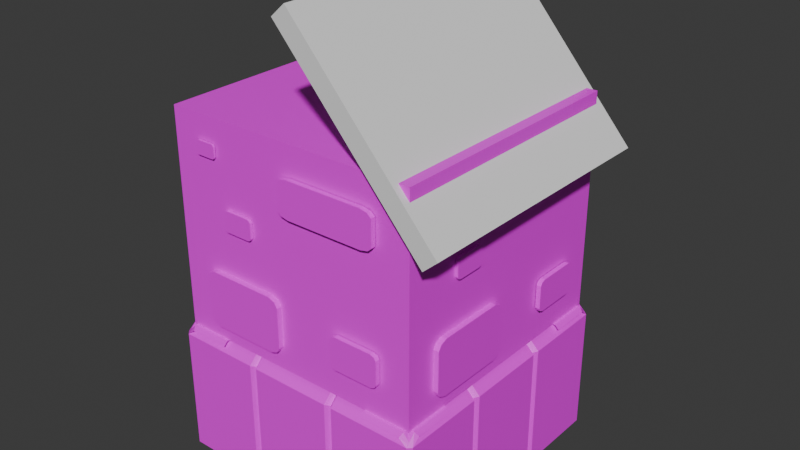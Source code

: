 # Source: WallfIXED.blend  (saved by Blender 4.3.34; exported with 4.5.12 LTS)
import bpy
from mathutils import Matrix  # noqa: F401  (used for matrix-valued properties, if any)

bpy.ops.wm.read_factory_settings(use_empty=True)
scene = bpy.context.scene
scene.name = 'Scene'

# ---- collections
col_collection_4 = bpy.data.collections.new('Collection 4'); scene.collection.children.link(col_collection_4)

# ---- images (referenced by path relative to the original .blend; pixels are not part of the script)
import os
ASSET_DIR = os.environ.get("B2B_ASSET_DIR", "")  # directory of the original .blend (textures are referenced by path, not embedded)
HERE = os.path.dirname(os.path.abspath(__file__))  # packed textures are extracted next to this script under _unpacked/

def load_image(name, relpath, width, height, colorspace="sRGB"):
    """Load a texture the original file referenced (path relative to the .blend, or extracted next to this script)."""
    p = next((c for c in (os.path.join(HERE, relpath), os.path.join(ASSET_DIR, relpath)) if relpath and os.path.exists(c)), "")
    if p:
        img = bpy.data.images.load(p, check_existing=True)
        img.name = name
    else:  # same state as the original file: an image datablock whose file is absent (Cycles renders it pink)
        img = bpy.data.images.new(name, width, height)
        img.source = "FILE"
        img.filepath = "//" + (relpath or name)
    img.colorspace_settings.name = colorspace
    return img
img_wall_png = load_image('Wall.png', 'Wall.png', 1024, 1024, 'sRGB')

# ---- materials (node trees are filled in below, after node groups)
mat_wall = bpy.data.materials.new('Wall')

# ---- material node trees
mat_wall.use_nodes = True; mat_wall.node_tree.nodes.clear()
_N = mat_wall.node_tree.nodes; _L = mat_wall.node_tree.links
n0 = _N.new('ShaderNodeBsdfPrincipled'); n0.name = 'Principled BSDF'; n0.location = (10, 300)
n1 = _N.new('ShaderNodeOutputMaterial'); n1.name = 'Material Output'; n1.location = (300, 300)
n2 = _N.new('ShaderNodeTexImage'); n2.name = 'Image Texture'; n2.location = (-287, 207)
n2.image = img_wall_png
_L.new(n0.outputs[0], n1.inputs[0])
_L.new(n2.outputs[0], n0.inputs[0])
n1.is_active_output = True

# ---- world
world_world = bpy.data.worlds.new('World'); scene.world = world_world
world_world.use_nodes = True; world_world.node_tree.nodes.clear()
_N = world_world.node_tree.nodes; _L = world_world.node_tree.links
n0 = _N.new('ShaderNodeOutputWorld'); n0.name = 'World Output'; n0.location = (300, 300)
n1 = _N.new('ShaderNodeBackground'); n1.name = 'Background'; n1.location = (10, 300)
n1.inputs[0].default_value = (0.05088, 0.05088, 0.05088, 1.0)
_L.new(n1.outputs[0], n0.inputs[0])
n0.is_active_output = True
world_world.color = (0.05088, 0.05088, 0.05088)
world_world.sun_shadow_jitter_overblur = 0.0

# ---- meshes
me_cube_005 = bpy.data.meshes.new('Cube.005')
me_cube_005.from_pydata([(-1.0, -1.25, -1.0), (-1.0, -1.25, 1.0), (-1.0, 1.25, -1.0), (-1.0, 1.25, 1.0), (1.0, -1.25, -1.0), (1.0, -1.25, 1.0), (1.0, 1.25, -1.0), (1.0, 1.25, 1.0)], [], [(0, 1, 3, 2), (2, 3, 7, 6), (6, 7, 5, 4), (4, 5, 1, 0), (2, 6, 4, 0), (7, 3, 1, 5)])
_uv = me_cube_005.uv_layers.new(name='UVMap')
_uv.uv.foreach_set('vector', [0.375, 0.0, 0.625, 0.0, 0.625, 0.25, 0.375, 0.25, 0.375, 0.25, 0.625, 0.25, 0.625, 0.5, 0.375, 0.5, 0.375, 0.5, 0.625, 0.5, 0.625, 0.75, 0.375, 0.75, 0.375, 0.75, 0.625, 0.75, 0.625, 1.0, 0.375, 1.0, 0.125, 0.5, 0.375, 0.5, 0.375, 0.75, 0.125, 0.75, 0.625, 0.5, 0.875, 0.5, 0.875, 0.75, 0.625, 0.75])
me_cube_005.update()
me_cube_007 = bpy.data.meshes.new('Cube.007')
me_cube_007.from_pydata([(114.5, 0.7204, 36.96), (114.5, 0.7204, 61.6), (114.5, 28.28, 36.96), (114.5, 28.28, 61.6), (115.6, 19.33, 35.62), (111.5, 19.33, 36.71), (115.6, 19.33, 22.24), (115.6, 9.668, 35.62), (111.5, 9.668, 36.71), (115.6, 9.668, 22.24), (117.4, 0.4021, 21.56), (117.4, 28.6, 21.56), (115.8, 5.722e-06, 35.8), (117.4, 0.4021, 35.8), (112.3, 0.0, 36.53), (113.0, 0.4021, 36.96), (112.3, 29.0, 36.53), (113.0, 28.6, 36.96), (115.8, 29.0, 35.8), (117.4, 28.6, 35.8), (117.4, 10.07, 21.56), (117.4, 9.265, 21.56), (115.8, 9.667, 21.56), (117.4, 19.74, 21.56), (117.4, 18.93, 21.56), (115.8, 19.33, 21.56), (113.0, 18.93, 36.96), (113.0, 19.74, 36.96), (113.0, 9.265, 36.96), (113.0, 10.07, 36.96), (117.4, 9.265, 35.8), (117.4, 10.07, 35.8), (117.4, 18.93, 35.8), (117.4, 19.74, 35.8), (94.3, 19.33, 36.71), (94.3, 9.668, 36.71), (94.3, 29.0, 36.53), (94.3, 28.6, 36.96), (94.3, 0.0, 36.53), (94.3, 0.4021, 36.96), (94.3, 18.93, 36.96), (94.3, 19.74, 36.96), (94.3, 9.265, 36.96), (94.3, 10.07, 36.96), (113.4, 5.062, 38.73), (113.4, 4.354, 39.02), (113.4, 4.017, 39.62), (113.4, 4.017, 44.16), (113.4, 4.354, 44.76), (113.4, 5.062, 45.05), (113.4, 13.31, 39.62), (113.4, 12.97, 39.02), (113.4, 12.26, 38.73), (113.4, 12.26, 45.05), (113.4, 12.97, 44.76), (113.4, 13.31, 44.16), (116.8, 4.017, 39.62), (116.8, 4.354, 39.02), (116.8, 5.062, 38.73), (116.8, 5.062, 45.05), (116.8, 4.354, 44.76), (116.8, 4.017, 44.16), (116.8, 12.26, 38.73), (116.8, 12.97, 39.02), (116.8, 13.31, 39.62), (116.8, 13.31, 44.16), (116.8, 12.97, 44.76), (116.8, 12.26, 45.05), (114.8, 20.3, 40.35), (114.8, 19.89, 40.52), (114.8, 19.69, 40.87), (114.8, 19.69, 43.5), (114.8, 19.89, 43.85), (114.8, 20.3, 44.02), (114.8, 25.08, 40.87), (114.8, 24.88, 40.52), (114.8, 24.47, 40.35), (114.8, 24.47, 44.02), (114.8, 24.88, 43.85), (114.8, 25.08, 43.5), (116.8, 19.69, 40.87), (116.8, 19.89, 40.52), (116.8, 20.3, 40.35), (116.8, 20.3, 44.02), (116.8, 19.89, 43.85), (116.8, 19.69, 43.5), (116.8, 24.47, 40.35), (116.8, 24.88, 40.52), (116.8, 25.08, 40.87), (116.8, 25.08, 43.5), (116.8, 24.88, 43.85), (116.8, 24.47, 44.02), (114.8, 15.26, 54.33), (114.8, 14.45, 54.52), (114.8, 14.06, 54.9), (114.8, 14.06, 57.79), (114.8, 14.45, 58.17), (114.8, 15.26, 58.36), (114.8, 24.76, 54.9), (114.8, 24.37, 54.52), (114.8, 23.55, 54.33), (114.8, 23.55, 58.36), (114.8, 24.37, 58.17), (114.8, 24.76, 57.79), (116.8, 14.06, 54.9), (116.8, 14.45, 54.52), (116.8, 15.26, 54.33), (116.8, 15.26, 58.36), (116.8, 14.45, 58.17), (116.8, 14.06, 57.79), (116.8, 23.55, 54.33), (116.8, 24.37, 54.52), (116.8, 24.76, 54.9), (116.8, 24.76, 57.79), (116.8, 24.37, 58.17), (116.8, 23.55, 58.36), (114.6, 7.159, 50.14), (114.6, 6.899, 50.25), (114.6, 6.775, 50.47), (114.6, 6.775, 52.14), (114.6, 6.899, 52.36), (114.6, 7.159, 52.47), (114.6, 10.19, 50.47), (114.6, 10.07, 50.25), (114.6, 9.808, 50.14), (114.6, 9.808, 52.47), (114.6, 10.07, 52.36), (114.6, 10.19, 52.14), (115.9, 6.775, 50.47), (115.9, 6.899, 50.25), (115.9, 7.159, 50.14), (115.9, 7.159, 52.47), (115.9, 6.899, 52.36), (115.9, 6.775, 52.14), (115.9, 9.808, 50.14), (115.9, 10.07, 50.25), (115.9, 10.19, 50.47), (115.9, 10.19, 52.14), (115.9, 10.07, 52.36), (115.9, 9.808, 52.47), (114.8, 3.99, 57.43), (114.8, 3.817, 57.5), (114.8, 3.735, 57.65), (114.8, 3.735, 58.75), (114.8, 3.817, 58.9), (114.8, 3.99, 58.97), (114.8, 5.998, 57.65), (114.8, 5.915, 57.5), (114.8, 5.743, 57.43), (114.8, 5.743, 58.97), (114.8, 5.915, 58.9), (114.8, 5.998, 58.75), (115.7, 3.735, 57.65), (115.7, 3.817, 57.5), (115.7, 3.99, 57.43), (115.7, 3.99, 58.97), (115.7, 3.817, 58.9), (115.7, 3.735, 58.75), (115.7, 5.743, 57.43), (115.7, 5.915, 57.5), (115.7, 5.998, 57.65), (115.7, 5.998, 58.75), (115.7, 5.915, 58.9), (115.7, 5.743, 58.97), (2.917, 28.28, 36.96), (2.917, 28.28, 61.6), (2.917, 0.7204, 36.96), (2.917, 0.7204, 61.6), (1.824, 9.667, 35.62), (5.979, 9.667, 36.71), (1.824, 9.667, 22.24), (1.824, 19.33, 35.62), (5.979, 19.33, 36.71), (1.824, 19.33, 22.24), (-5.341e-05, 28.6, 21.56), (-1.526e-05, 0.4021, 21.56), (1.628, 29.0, 35.8), (-5.341e-05, 28.6, 35.8), (5.094, 29.0, 36.53), (4.419, 28.6, 36.96), (5.094, 0.0, 36.53), (4.419, 0.4021, 36.96), (1.628, -3.815e-06, 35.8), (-1.526e-05, 0.4021, 35.8), (-3.815e-05, 18.93, 21.56), (-3.815e-05, 19.74, 21.56), (1.628, 19.33, 21.56), (-3.052e-05, 9.265, 21.56), (-3.052e-05, 10.07, 21.56), (1.628, 9.667, 21.56), (4.419, 10.07, 36.96), (4.419, 9.265, 36.96), (4.419, 19.74, 36.96), (4.419, 18.93, 36.96), (-3.815e-05, 19.74, 35.8), (-3.815e-05, 18.93, 35.8), (-3.052e-05, 10.07, 35.8), (-3.052e-05, 9.265, 35.8), (23.14, 9.667, 36.71), (23.14, 19.33, 36.71), (23.14, 1.907e-06, 36.53), (23.14, 0.4021, 36.96), (23.14, 29.0, 36.53), (23.14, 28.6, 36.96), (23.14, 10.07, 36.96), (23.14, 9.265, 36.96), (23.14, 19.74, 36.96), (23.14, 18.93, 36.96), (4.081, 23.94, 38.73), (4.081, 24.65, 39.02), (4.081, 24.98, 39.62), (4.081, 24.98, 44.16), (4.081, 24.65, 44.76), (4.081, 23.94, 45.05), (4.081, 15.69, 39.62), (4.081, 16.03, 39.02), (4.081, 16.74, 38.73), (4.081, 16.74, 45.05), (4.081, 16.03, 44.76), (4.081, 15.69, 44.16), (0.6179, 24.98, 39.62), (0.6148, 24.65, 39.02), (0.6179, 23.94, 38.73), (0.6179, 23.94, 45.05), (0.6148, 24.65, 44.76), (0.6179, 24.98, 44.16), (0.618, 16.74, 38.73), (0.6148, 16.03, 39.02), (0.618, 15.69, 39.62), (0.618, 15.69, 44.16), (0.6148, 16.03, 44.76), (0.618, 16.74, 45.05), (2.624, 8.704, 40.35), (2.624, 9.115, 40.52), (2.624, 9.311, 40.87), (2.624, 9.311, 43.5), (2.624, 9.115, 43.85), (2.624, 8.704, 44.02), (2.624, 3.923, 40.87), (2.624, 4.118, 40.52), (2.624, 4.529, 40.35), (2.624, 4.529, 44.02), (2.624, 4.118, 43.85), (2.624, 3.923, 43.5), (0.616, 9.311, 40.87), (0.6141, 9.115, 40.52), (0.616, 8.704, 40.35), (0.616, 8.704, 44.02), (0.6141, 9.115, 43.85), (0.616, 9.311, 43.5), (0.616, 4.529, 40.35), (0.6142, 4.118, 40.52), (0.616, 3.923, 40.87), (0.616, 3.923, 43.5), (0.6142, 4.118, 43.85), (0.616, 4.529, 44.02), (2.624, 13.74, 54.33), (2.624, 14.55, 54.52), (2.624, 14.94, 54.9), (2.624, 14.94, 57.79), (2.624, 14.55, 58.17), (2.624, 13.74, 58.36), (2.624, 4.241, 54.9), (2.624, 4.63, 54.52), (2.624, 5.445, 54.33), (2.624, 5.445, 58.36), (2.624, 4.63, 58.17), (2.624, 4.241, 57.79), (0.616, 14.94, 54.9), (0.6141, 14.55, 54.52), (0.616, 13.74, 54.33), (0.616, 13.74, 58.36), (0.6141, 14.55, 58.17), (0.616, 14.94, 57.79), (0.616, 5.445, 54.33), (0.6142, 4.63, 54.52), (0.616, 4.241, 54.9), (0.616, 4.241, 57.79), (0.6142, 4.63, 58.17), (0.616, 5.445, 58.36), (2.861, 21.84, 50.14), (2.861, 22.1, 50.25), (2.861, 22.23, 50.47), (2.861, 22.23, 52.14), (2.861, 22.1, 52.36), (2.861, 21.84, 52.47), (2.861, 18.81, 50.47), (2.861, 18.93, 50.25), (2.861, 19.19, 50.14), (2.861, 19.19, 52.47), (2.861, 18.93, 52.36), (2.861, 18.81, 52.14), (1.587, 22.23, 50.47), (1.586, 22.1, 50.25), (1.587, 21.84, 50.14), (1.587, 21.84, 52.47), (1.586, 22.1, 52.36), (1.587, 22.23, 52.14), (1.587, 19.19, 50.14), (1.586, 18.93, 50.25), (1.587, 18.81, 50.47), (1.587, 18.81, 52.14), (1.586, 18.93, 52.36), (1.587, 19.19, 52.47), (2.607, 25.01, 57.43), (2.607, 25.18, 57.5), (2.607, 25.27, 57.65), (2.607, 25.27, 58.75), (2.607, 25.18, 58.9), (2.607, 25.01, 58.97), (2.607, 23.0, 57.65), (2.607, 23.08, 57.5), (2.607, 23.26, 57.43), (2.607, 23.26, 58.97), (2.607, 23.08, 58.9), (2.607, 23.0, 58.75), (1.764, 25.27, 57.65), (1.763, 25.18, 57.5), (1.764, 25.01, 57.43), (1.764, 25.01, 58.97), (1.763, 25.18, 58.9), (1.764, 25.27, 58.75), (1.764, 23.26, 57.43), (1.763, 23.08, 57.5), (1.764, 23.0, 57.65), (1.764, 23.0, 58.75), (1.763, 23.08, 58.9), (1.764, 23.26, 58.97), (39.15, 28.55, 35.62), (39.15, 27.52, 36.71), (39.15, 28.55, 22.24), (78.29, 28.55, 35.62), (78.29, 27.52, 36.71), (78.29, 28.55, 22.24), (115.8, 29.0, 21.56), (1.628, 29.0, 21.56), (117.4, 27.74, 36.53), (115.8, 27.91, 36.96), (-1.526e-05, 27.74, 36.53), (1.628, 27.91, 36.96), (76.67, 29.0, 21.56), (79.92, 29.0, 21.56), (78.3, 28.6, 21.56), (37.52, 29.0, 21.56), (40.78, 29.0, 21.56), (39.15, 28.6, 21.56), (40.78, 27.91, 36.96), (37.52, 27.91, 36.96), (79.92, 27.91, 36.96), (76.67, 27.91, 36.96), (79.92, 29.0, 35.8), (76.67, 29.0, 35.8), (40.78, 29.0, 35.8), (37.52, 29.0, 35.8), (39.15, 23.29, 36.71), (78.29, 23.29, 36.71), (-1.526e-05, 23.29, 36.53), (1.628, 23.29, 36.96), (117.4, 23.29, 36.53), (115.8, 23.29, 36.96), (40.78, 23.29, 36.96), (37.52, 23.29, 36.96), (79.92, 23.29, 36.96), (76.67, 23.29, 36.96), (96.94, 27.99, 38.73), (99.81, 27.99, 39.02), (101.2, 27.99, 39.62), (101.2, 27.99, 44.16), (99.81, 27.99, 44.76), (96.94, 27.99, 45.05), (63.55, 27.99, 39.62), (64.92, 27.99, 39.02), (67.79, 27.99, 38.73), (67.79, 27.99, 45.05), (64.92, 27.99, 44.76), (63.55, 27.99, 44.16), (101.2, 28.85, 39.62), (99.81, 28.85, 39.02), (96.94, 28.85, 38.73), (96.94, 28.85, 45.05), (99.81, 28.85, 44.76), (101.2, 28.85, 44.16), (67.79, 28.85, 38.73), (64.92, 28.85, 39.02), (63.55, 28.85, 39.62), (63.55, 28.85, 44.16), (64.92, 28.85, 44.76), (67.79, 28.85, 45.05), (35.25, 28.35, 40.35), (36.91, 28.35, 40.52), (37.71, 28.35, 40.87), (37.71, 28.35, 43.5), (36.91, 28.35, 43.85), (35.25, 28.35, 44.02), (15.89, 28.35, 40.87), (16.68, 28.35, 40.52), (18.34, 28.35, 40.35), (18.34, 28.35, 44.02), (16.68, 28.35, 43.85), (15.89, 28.35, 43.5), (37.71, 28.85, 40.87), (36.91, 28.85, 40.52), (35.25, 28.85, 40.35), (35.25, 28.85, 44.02), (36.91, 28.85, 43.85), (37.71, 28.85, 43.5), (18.34, 28.85, 40.35), (16.68, 28.85, 40.52), (15.89, 28.85, 40.87), (15.89, 28.85, 43.5), (16.68, 28.85, 43.85), (18.34, 28.85, 44.02), (55.64, 28.35, 54.33), (58.94, 28.35, 54.52), (60.51, 28.35, 54.9), (60.51, 28.35, 57.79), (58.94, 28.35, 58.17), (55.64, 28.35, 58.36), (17.17, 28.35, 54.9), (18.75, 28.35, 54.52), (22.05, 28.35, 54.33), (22.05, 28.35, 58.36), (18.75, 28.35, 58.17), (17.17, 28.35, 57.79), (60.51, 28.85, 54.9), (58.94, 28.85, 54.52), (55.64, 28.85, 54.33), (55.64, 28.85, 58.36), (58.94, 28.85, 58.17), (60.51, 28.85, 57.79), (22.05, 28.85, 54.33), (18.75, 28.85, 54.52), (17.17, 28.85, 54.9), (17.17, 28.85, 57.79), (18.75, 28.85, 58.17), (22.05, 28.85, 58.36), (88.45, 28.29, 50.14), (89.5, 28.29, 50.25), (90.01, 28.29, 50.47), (90.01, 28.29, 52.14), (89.5, 28.29, 52.36), (88.45, 28.29, 52.47), (76.17, 28.29, 50.47), (76.67, 28.29, 50.25), (77.72, 28.29, 50.14), (77.72, 28.29, 52.47), (76.67, 28.29, 52.36), (76.17, 28.29, 52.14), (90.01, 28.61, 50.47), (89.5, 28.61, 50.25), (88.45, 28.61, 50.14), (88.45, 28.61, 52.47), (89.5, 28.61, 52.36), (90.01, 28.61, 52.14), (77.72, 28.61, 50.14), (76.67, 28.61, 50.25), (76.17, 28.61, 50.47), (76.17, 28.61, 52.14), (76.67, 28.61, 52.36), (77.72, 28.61, 52.47), (101.3, 28.36, 57.43), (102.0, 28.36, 57.5), (102.3, 28.36, 57.65), (102.3, 28.36, 58.75), (102.0, 28.36, 58.9), (101.3, 28.36, 58.97), (93.15, 28.36, 57.65), (93.49, 28.36, 57.5), (94.19, 28.36, 57.43), (94.19, 28.36, 58.97), (93.49, 28.36, 58.9), (93.15, 28.36, 58.75), (102.3, 28.56, 57.65), (102.0, 28.56, 57.5), (101.3, 28.56, 57.43), (101.3, 28.56, 58.97), (102.0, 28.56, 58.9), (102.3, 28.56, 58.75), (94.19, 28.56, 57.43), (93.49, 28.56, 57.5), (93.15, 28.56, 57.65), (93.15, 28.56, 58.75), (93.49, 28.56, 58.9), (94.19, 28.56, 58.97), (78.3, 0.4505, 35.62), (78.3, 1.476, 36.71), (78.3, 0.4505, 22.24), (39.15, 0.4505, 35.62), (39.15, 1.476, 36.71), (39.15, 0.4505, 22.24), (1.628, -3.815e-06, 21.56), (115.8, 5.722e-06, 21.56), (-2.879e-06, 1.258, 36.53), (1.628, 1.091, 36.96), (117.4, 1.258, 36.53), (115.8, 1.091, 36.96), (40.78, 0.0, 21.56), (37.52, 0.0, 21.56), (39.15, 0.4021, 21.56), (79.92, 1.907e-06, 21.56), (76.67, 1.907e-06, 21.56), (78.3, 0.4021, 21.56), (76.67, 1.091, 36.96), (79.92, 1.091, 36.96), (37.52, 1.091, 36.96), (40.78, 1.091, 36.96), (37.52, 0.0, 35.8), (40.78, 0.0, 35.8), (76.67, 1.907e-06, 35.8), (79.92, 1.907e-06, 35.8), (78.3, 5.714, 36.71), (39.15, 5.714, 36.71), (117.4, 5.714, 36.53), (115.8, 5.714, 36.96), (-8.544e-06, 5.714, 36.53), (1.628, 5.714, 36.96), (76.67, 5.714, 36.96), (79.92, 5.714, 36.96), (37.52, 5.714, 36.96), (40.78, 5.714, 36.96), (20.5, 1.008, 38.73), (17.63, 1.008, 39.02), (16.27, 1.008, 39.62), (16.27, 1.008, 44.16), (17.63, 1.008, 44.76), (20.5, 1.008, 45.05), (53.89, 1.008, 39.62), (52.52, 1.008, 39.02), (49.66, 1.008, 38.73), (49.66, 1.008, 45.05), (52.52, 1.008, 44.76), (53.89, 1.008, 44.16), (16.27, 0.1526, 39.62), (17.63, 0.1518, 39.02), (20.5, 0.1526, 38.73), (20.5, 0.1526, 45.05), (17.63, 0.1518, 44.76), (16.27, 0.1526, 44.16), (49.66, 0.1526, 38.73), (52.52, 0.1518, 39.02), (53.89, 0.1526, 39.62), (53.89, 0.1526, 44.16), (52.52, 0.1518, 44.76), (49.66, 0.1526, 45.05), (82.19, 0.648, 40.35), (80.53, 0.648, 40.52), (79.74, 0.648, 40.87), (79.74, 0.648, 43.5), (80.53, 0.648, 43.85), (82.19, 0.648, 44.02), (101.6, 0.648, 40.87), (100.8, 0.648, 40.52), (99.1, 0.648, 40.35), (99.1, 0.648, 44.02), (100.8, 0.648, 43.85), (101.6, 0.648, 43.5), (79.74, 0.1521, 40.87), (80.53, 0.1517, 40.52), (82.19, 0.1521, 40.35), (82.19, 0.1521, 44.02), (80.53, 0.1517, 43.85), (79.74, 0.1521, 43.5), (99.1, 0.1521, 40.35), (100.8, 0.1517, 40.52), (101.6, 0.1521, 40.87), (101.6, 0.1521, 43.5), (100.8, 0.1517, 43.85), (99.1, 0.1521, 44.02), (61.81, 0.648, 54.33), (58.5, 0.648, 54.52), (56.93, 0.648, 54.9), (56.93, 0.648, 57.79), (58.5, 0.648, 58.17), (61.81, 0.648, 58.36), (100.3, 0.648, 54.9), (98.69, 0.648, 54.52), (95.39, 0.648, 54.33), (95.39, 0.648, 58.36), (98.69, 0.648, 58.17), (100.3, 0.648, 57.79), (56.93, 0.1521, 54.9), (58.5, 0.1517, 54.52), (61.81, 0.1521, 54.33), (61.81, 0.1521, 58.36), (58.5, 0.1517, 58.17), (56.93, 0.1521, 57.79), (95.39, 0.1521, 54.33), (98.69, 0.1517, 54.52), (100.3, 0.1521, 54.9), (100.3, 0.1521, 57.79), (98.69, 0.1517, 58.17), (95.39, 0.1521, 58.36), (28.99, 0.7065, 50.14), (27.94, 0.7065, 50.25), (27.44, 0.7065, 50.47), (27.44, 0.7065, 52.14), (27.94, 0.7065, 52.36), (28.99, 0.7065, 52.47), (41.28, 0.7065, 50.47), (40.77, 0.7065, 50.25), (39.72, 0.7065, 50.14), (39.72, 0.7065, 52.47), (40.77, 0.7065, 52.36), (41.28, 0.7065, 52.14), (27.44, 0.392, 50.47), (27.94, 0.3917, 50.25), (28.99, 0.392, 50.14), (28.99, 0.392, 52.47), (27.94, 0.3917, 52.36), (27.44, 0.392, 52.14), (39.72, 0.392, 50.14), (40.77, 0.3917, 50.25), (41.28, 0.392, 50.47), (41.28, 0.392, 52.14), (40.77, 0.3917, 52.36), (39.72, 0.392, 52.47), (16.16, 0.6437, 57.43), (15.46, 0.6437, 57.5), (15.13, 0.6437, 57.65), (15.13, 0.6437, 58.75), (15.46, 0.6437, 58.9), (16.16, 0.6437, 58.97), (24.29, 0.6437, 57.65), (23.96, 0.6437, 57.5), (23.26, 0.6437, 57.43), (23.26, 0.6437, 58.97), (23.96, 0.6437, 58.9), (24.29, 0.6437, 58.75), (15.13, 0.4355, 57.65), (15.46, 0.4353, 57.5), (16.16, 0.4355, 57.43), (16.16, 0.4355, 58.97), (15.46, 0.4353, 58.9), (15.13, 0.4355, 58.75), (23.26, 0.4355, 57.43), (23.96, 0.4353, 57.5), (24.29, 0.4355, 57.65), (24.29, 0.4355, 58.75), (23.96, 0.4353, 58.9), (23.26, 0.4355, 58.97)], [], [(2, 3, 1, 0), (21, 30, 13, 10), (17, 27, 33, 19), (30, 21, 9, 7), (28, 15, 13, 30), (26, 29, 31, 32), (11, 19, 33, 23), (24, 32, 31, 20), (20, 9, 21, 22), (23, 6, 24, 25), (18, 16, 17, 19), (14, 12, 13, 15), (38, 14, 15, 39), (34, 5, 27, 41), (35, 8, 29, 43), (5, 4, 33, 27), (8, 7, 31, 29), (4, 6, 23, 33), (7, 9, 20, 31), (28, 30, 7, 8), (42, 28, 8, 35), (32, 24, 6, 4), (26, 32, 4, 5), (40, 26, 5, 34), (16, 36, 37, 17), (26, 40, 43, 29), (17, 37, 41, 27), (28, 42, 39, 15), (56, 61, 47, 46), (50, 55, 65, 64), (52, 62, 58, 44), (67, 53, 49, 59), (62, 52, 51, 63), (50, 64, 63, 51), (53, 67, 66, 54), (65, 55, 54, 66), (44, 58, 57, 45), (64, 65, 66, 67, 59, 60, 61, 56, 57, 58, 62, 63), (56, 46, 45, 57), (59, 49, 48, 60), (47, 61, 60, 48), (80, 85, 71, 70), (74, 79, 89, 88), (76, 86, 82, 68), (91, 77, 73, 83), (86, 76, 75, 87), (74, 88, 87, 75), (77, 91, 90, 78), (89, 79, 78, 90), (68, 82, 81, 69), (88, 89, 90, 91, 83, 84, 85, 80, 81, 82, 86, 87), (80, 70, 69, 81), (83, 73, 72, 84), (71, 85, 84, 72), (104, 109, 95, 94), (98, 103, 113, 112), (100, 110, 106, 92), (115, 101, 97, 107), (110, 100, 99, 111), (98, 112, 111, 99), (101, 115, 114, 102), (113, 103, 102, 114), (92, 106, 105, 93), (112, 113, 114, 115, 107, 108, 109, 104, 105, 106, 110, 111), (104, 94, 93, 105), (107, 97, 96, 108), (95, 109, 108, 96), (128, 133, 119, 118), (122, 127, 137, 136), (124, 134, 130, 116), (139, 125, 121, 131), (134, 124, 123, 135), (122, 136, 135, 123), (125, 139, 138, 126), (137, 127, 126, 138), (116, 130, 129, 117), (136, 137, 138, 139, 131, 132, 133, 128, 129, 130, 134, 135), (128, 118, 117, 129), (131, 121, 120, 132), (119, 133, 132, 120), (152, 157, 143, 142), (146, 151, 161, 160), (148, 158, 154, 140), (163, 149, 145, 155), (158, 148, 147, 159), (146, 160, 159, 147), (149, 163, 162, 150), (161, 151, 150, 162), (140, 154, 153, 141), (160, 161, 162, 163, 155, 156, 157, 152, 153, 154, 158, 159), (152, 142, 141, 153), (155, 145, 144, 156), (143, 157, 156, 144), (166, 167, 165, 164), (185, 194, 177, 174), (181, 191, 197, 183), (194, 185, 173, 171), (192, 179, 177, 194), (190, 193, 195, 196), (175, 183, 197, 187), (188, 196, 195, 184), (184, 173, 185, 186), (187, 170, 188, 189), (182, 180, 181, 183), (178, 176, 177, 179), (202, 178, 179, 203), (198, 169, 191, 205), (199, 172, 193, 207), (169, 168, 197, 191), (172, 171, 195, 193), (168, 170, 187, 197), (171, 173, 184, 195), (192, 194, 171, 172), (206, 192, 172, 199), (196, 188, 170, 168), (190, 196, 168, 169), (204, 190, 169, 198), (180, 200, 201, 181), (190, 204, 207, 193), (181, 201, 205, 191), (192, 206, 203, 179), (220, 225, 211, 210), (214, 219, 229, 228), (216, 226, 222, 208), (231, 217, 213, 223), (226, 216, 215, 227), (214, 228, 227, 215), (217, 231, 230, 218), (229, 219, 218, 230), (208, 222, 221, 209), (228, 229, 230, 231, 223, 224, 225, 220, 221, 222, 226, 227), (220, 210, 209, 221), (223, 213, 212, 224), (211, 225, 224, 212), (244, 249, 235, 234), (238, 243, 253, 252), (240, 250, 246, 232), (255, 241, 237, 247), (250, 240, 239, 251), (238, 252, 251, 239), (241, 255, 254, 242), (253, 243, 242, 254), (232, 246, 245, 233), (252, 253, 254, 255, 247, 248, 249, 244, 245, 246, 250, 251), (244, 234, 233, 245), (247, 237, 236, 248), (235, 249, 248, 236), (268, 273, 259, 258), (262, 267, 277, 276), (264, 274, 270, 256), (279, 265, 261, 271), (274, 264, 263, 275), (262, 276, 275, 263), (265, 279, 278, 266), (277, 267, 266, 278), (256, 270, 269, 257), (276, 277, 278, 279, 271, 272, 273, 268, 269, 270, 274, 275), (268, 258, 257, 269), (271, 261, 260, 272), (259, 273, 272, 260), (292, 297, 283, 282), (286, 291, 301, 300), (288, 298, 294, 280), (303, 289, 285, 295), (298, 288, 287, 299), (286, 300, 299, 287), (289, 303, 302, 290), (301, 291, 290, 302), (280, 294, 293, 281), (300, 301, 302, 303, 295, 296, 297, 292, 293, 294, 298, 299), (292, 282, 281, 293), (295, 285, 284, 296), (283, 297, 296, 284), (316, 321, 307, 306), (310, 315, 325, 324), (312, 322, 318, 304), (327, 313, 309, 319), (322, 312, 311, 323), (310, 324, 323, 311), (313, 327, 326, 314), (325, 315, 314, 326), (304, 318, 317, 305), (324, 325, 326, 327, 319, 320, 321, 316, 317, 318, 322, 323), (316, 306, 305, 317), (319, 309, 308, 320), (307, 321, 320, 308), (164, 165, 3, 2), (341, 350, 18, 334), (339, 347, 353, 176), (350, 341, 333, 331), (348, 337, 18, 350), (346, 349, 351, 352), (335, 176, 353, 343), (344, 352, 351, 340), (340, 333, 341, 342), (343, 330, 344, 345), (177, 338, 339, 176), (336, 19, 18, 337), (358, 336, 337, 359), (354, 329, 347, 361), (355, 332, 349, 363), (329, 328, 353, 347), (332, 331, 351, 349), (328, 330, 343, 353), (331, 333, 340, 351), (348, 350, 331, 332), (362, 348, 332, 355), (352, 344, 330, 328), (346, 352, 328, 329), (360, 346, 329, 354), (338, 356, 357, 339), (346, 360, 363, 349), (339, 357, 361, 347), (348, 362, 359, 337), (376, 381, 367, 366), (370, 375, 385, 384), (372, 382, 378, 364), (387, 373, 369, 379), (382, 372, 371, 383), (370, 384, 383, 371), (373, 387, 386, 374), (385, 375, 374, 386), (364, 378, 377, 365), (384, 385, 386, 387, 379, 380, 381, 376, 377, 378, 382, 383), (376, 366, 365, 377), (379, 369, 368, 380), (367, 381, 380, 368), (400, 405, 391, 390), (394, 399, 409, 408), (396, 406, 402, 388), (411, 397, 393, 403), (406, 396, 395, 407), (394, 408, 407, 395), (397, 411, 410, 398), (409, 399, 398, 410), (388, 402, 401, 389), (408, 409, 410, 411, 403, 404, 405, 400, 401, 402, 406, 407), (400, 390, 389, 401), (403, 393, 392, 404), (391, 405, 404, 392), (424, 429, 415, 414), (418, 423, 433, 432), (420, 430, 426, 412), (435, 421, 417, 427), (430, 420, 419, 431), (418, 432, 431, 419), (421, 435, 434, 422), (433, 423, 422, 434), (412, 426, 425, 413), (432, 433, 434, 435, 427, 428, 429, 424, 425, 426, 430, 431), (424, 414, 413, 425), (427, 417, 416, 428), (415, 429, 428, 416), (448, 453, 439, 438), (442, 447, 457, 456), (444, 454, 450, 436), (459, 445, 441, 451), (454, 444, 443, 455), (442, 456, 455, 443), (445, 459, 458, 446), (457, 447, 446, 458), (436, 450, 449, 437), (456, 457, 458, 459, 451, 452, 453, 448, 449, 450, 454, 455), (448, 438, 437, 449), (451, 441, 440, 452), (439, 453, 452, 440), (472, 477, 463, 462), (466, 471, 481, 480), (468, 478, 474, 460), (483, 469, 465, 475), (478, 468, 467, 479), (466, 480, 479, 467), (469, 483, 482, 470), (481, 471, 470, 482), (460, 474, 473, 461), (480, 481, 482, 483, 475, 476, 477, 472, 473, 474, 478, 479), (472, 462, 461, 473), (475, 465, 464, 476), (463, 477, 476, 464), (0, 1, 167, 166), (497, 506, 182, 490), (495, 503, 509, 12), (506, 497, 489, 487), (504, 493, 182, 506), (502, 505, 507, 508), (491, 12, 509, 499), (500, 508, 507, 496), (496, 489, 497, 498), (499, 486, 500, 501), (13, 494, 495, 12), (492, 183, 182, 493), (514, 492, 493, 515), (510, 485, 503, 517), (511, 488, 505, 519), (485, 484, 509, 503), (488, 487, 507, 505), (484, 486, 499, 509), (487, 489, 496, 507), (504, 506, 487, 488), (518, 504, 488, 511), (508, 500, 486, 484), (502, 508, 484, 485), (516, 502, 485, 510), (494, 512, 513, 495), (502, 516, 519, 505), (495, 513, 517, 503), (504, 518, 515, 493), (532, 537, 523, 522), (526, 531, 541, 540), (528, 538, 534, 520), (543, 529, 525, 535), (538, 528, 527, 539), (526, 540, 539, 527), (529, 543, 542, 530), (541, 531, 530, 542), (520, 534, 533, 521), (540, 541, 542, 543, 535, 536, 537, 532, 533, 534, 538, 539), (532, 522, 521, 533), (535, 525, 524, 536), (523, 537, 536, 524), (556, 561, 547, 546), (550, 555, 565, 564), (552, 562, 558, 544), (567, 553, 549, 559), (562, 552, 551, 563), (550, 564, 563, 551), (553, 567, 566, 554), (565, 555, 554, 566), (544, 558, 557, 545), (564, 565, 566, 567, 559, 560, 561, 556, 557, 558, 562, 563), (556, 546, 545, 557), (559, 549, 548, 560), (547, 561, 560, 548), (580, 585, 571, 570), (574, 579, 589, 588), (576, 586, 582, 568), (591, 577, 573, 583), (586, 576, 575, 587), (574, 588, 587, 575), (577, 591, 590, 578), (589, 579, 578, 590), (568, 582, 581, 569), (588, 589, 590, 591, 583, 584, 585, 580, 581, 582, 586, 587), (580, 570, 569, 581), (583, 573, 572, 584), (571, 585, 584, 572), (604, 609, 595, 594), (598, 603, 613, 612), (600, 610, 606, 592), (615, 601, 597, 607), (610, 600, 599, 611), (598, 612, 611, 599), (601, 615, 614, 602), (613, 603, 602, 614), (592, 606, 605, 593), (612, 613, 614, 615, 607, 608, 609, 604, 605, 606, 610, 611), (604, 594, 593, 605), (607, 597, 596, 608), (595, 609, 608, 596), (628, 633, 619, 618), (622, 627, 637, 636), (624, 634, 630, 616), (639, 625, 621, 631), (634, 624, 623, 635), (622, 636, 635, 623), (625, 639, 638, 626), (637, 627, 626, 638), (616, 630, 629, 617), (636, 637, 638, 639, 631, 632, 633, 628, 629, 630, 634, 635), (628, 618, 617, 629), (631, 621, 620, 632), (619, 633, 632, 620), (335, 174, 177, 176), (175, 490, 182, 183), (12, 491, 10, 13), (19, 11, 334, 18), (3, 165, 167, 1)])
_uv = me_cube_007.uv_layers.new(name='UVMap')
_uv.uv.foreach_set('vector', [0.2928, 0.8519, 0.2928, 0.9887, 0.156, 0.9887, 0.156, 0.8519, 0.657, 0.03543, 0.657, 0.2572, 0.5104, 0.2572, 0.5104, 0.03543, 0.9768, 0.2753, 0.8302, 0.2753, 0.8302, 0.2572, 0.9768, 0.2572, 0.657, 0.2572, 0.657, 0.03543, 0.6636, 0.04593, 0.6636, 0.2544, 0.657, 0.2753, 0.5104, 0.2753, 0.5104, 0.2572, 0.657, 0.2572, 0.8169, 0.2753, 0.6703, 0.2753, 0.6703, 0.2572, 0.8169, 0.2572, 0.9768, 0.03543, 0.9768, 0.2572, 0.8302, 0.2572, 0.8302, 0.03543, 0.8169, 0.03543, 0.8169, 0.2572, 0.6703, 0.2572, 0.6703, 0.03543, 0.6703, 0.03543, 0.6636, 0.04593, 0.657, 0.03543, 0.6636, 0.03543, 0.8302, 0.03543, 0.8235, 0.04593, 0.8169, 0.03543, 0.8235, 0.03543, 0.9834, 0.2545, 0.9834, 0.2686, 0.9768, 0.2753, 0.9768, 0.2572, 0.5037, 0.2686, 0.5037, 0.2545, 0.5104, 0.2572, 0.5104, 0.2753, 0.5014, 0.6029, 0.5014, 0.5283, 0.5081, 0.5255, 0.5081, 0.6029, 0.8253, 0.6029, 0.8253, 0.5319, 0.832, 0.5255, 0.832, 0.6029, 0.6634, 0.6029, 0.6634, 0.5319, 0.6701, 0.5255, 0.6701, 0.6029, 0.8235, 0.2714, 0.8235, 0.2544, 0.8302, 0.2572, 0.8302, 0.2753, 0.6636, 0.2714, 0.6636, 0.2544, 0.6703, 0.2572, 0.6703, 0.2753, 0.8235, 0.2544, 0.8235, 0.04593, 0.8302, 0.03543, 0.8302, 0.2572, 0.6636, 0.2544, 0.6636, 0.04593, 0.6703, 0.03543, 0.6703, 0.2572, 0.657, 0.2753, 0.657, 0.2572, 0.6636, 0.2544, 0.6636, 0.2714, 0.6566, 0.6029, 0.6566, 0.5255, 0.6634, 0.5319, 0.6634, 0.6029, 0.8169, 0.2572, 0.8169, 0.03543, 0.8235, 0.04593, 0.8235, 0.2544, 0.8169, 0.2753, 0.8169, 0.2572, 0.8235, 0.2544, 0.8235, 0.2714, 0.8185, 0.6029, 0.8185, 0.5255, 0.8253, 0.5319, 0.8253, 0.6029, 0.9872, 0.5283, 0.9872, 0.6029, 0.9805, 0.6029, 0.9805, 0.5255, 0.8185, 0.5255, 0.8185, 0.6029, 0.6701, 0.6029, 0.6701, 0.5255, 0.9805, 0.5255, 0.9805, 0.6029, 0.832, 0.6029, 0.832, 0.5255, 0.6566, 0.5255, 0.6566, 0.6029, 0.5081, 0.6029, 0.5081, 0.5255, 0.1325, 0.3919, 0.1325, 0.4654, 0.1232, 0.472, 0.1232, 0.3853, 0.244, 0.3853, 0.244, 0.472, 0.2347, 0.4654, 0.2347, 0.3919, 0.2304, 0.3683, 0.2232, 0.3775, 0.144, 0.3775, 0.1368, 0.3683, 0.2232, 0.4798, 0.2304, 0.489, 0.1368, 0.489, 0.144, 0.4798, 0.2232, 0.3775, 0.2304, 0.3683, 0.2396, 0.3738, 0.231, 0.3822, 0.244, 0.3853, 0.2347, 0.3919, 0.231, 0.3822, 0.2396, 0.3738, 0.2304, 0.489, 0.2232, 0.4798, 0.231, 0.4751, 0.2396, 0.4835, 0.2347, 0.4654, 0.244, 0.472, 0.2396, 0.4835, 0.231, 0.4751, 0.1368, 0.3683, 0.144, 0.3775, 0.1362, 0.3822, 0.1276, 0.3738, 0.2347, 0.3919, 0.2347, 0.4654, 0.231, 0.4751, 0.2232, 0.4798, 0.144, 0.4798, 0.1362, 0.4751, 0.1325, 0.4654, 0.1325, 0.3919, 0.1362, 0.3822, 0.144, 0.3775, 0.2232, 0.3775, 0.231, 0.3822, 0.1325, 0.3919, 0.1232, 0.3853, 0.1276, 0.3738, 0.1362, 0.3822, 0.144, 0.4798, 0.1368, 0.489, 0.1276, 0.4835, 0.1362, 0.4751, 0.1232, 0.472, 0.1325, 0.4654, 0.1362, 0.4751, 0.1276, 0.4835, 0.2567, 0.2704, 0.2567, 0.3439, 0.2475, 0.3506, 0.2475, 0.2638, 0.3682, 0.2638, 0.3682, 0.3506, 0.359, 0.3439, 0.359, 0.2704, 0.3546, 0.2468, 0.3475, 0.2561, 0.2682, 0.2561, 0.2611, 0.2468, 0.3475, 0.3583, 0.3546, 0.3676, 0.2611, 0.3676, 0.2682, 0.3583, 0.3475, 0.2561, 0.3546, 0.2468, 0.3638, 0.2523, 0.3553, 0.2607, 0.3682, 0.2638, 0.359, 0.2704, 0.3553, 0.2607, 0.3638, 0.2523, 0.3546, 0.3676, 0.3475, 0.3583, 0.3553, 0.3537, 0.3638, 0.3621, 0.359, 0.3439, 0.3682, 0.3506, 0.3638, 0.3621, 0.3553, 0.3537, 0.2611, 0.2468, 0.2682, 0.2561, 0.2604, 0.2607, 0.2519, 0.2523, 0.359, 0.2704, 0.359, 0.3439, 0.3553, 0.3537, 0.3475, 0.3583, 0.2682, 0.3583, 0.2604, 0.3537, 0.2567, 0.3439, 0.2567, 0.2704, 0.2604, 0.2607, 0.2682, 0.2561, 0.3475, 0.2561, 0.3553, 0.2607, 0.2567, 0.2704, 0.2475, 0.2638, 0.2519, 0.2523, 0.2604, 0.2607, 0.2682, 0.3583, 0.2611, 0.3676, 0.2519, 0.3621, 0.2604, 0.3537, 0.2475, 0.3506, 0.2567, 0.3439, 0.2604, 0.3537, 0.2519, 0.3621, 0.1325, 0.02361, 0.1325, 0.09711, 0.1232, 0.1037, 0.1232, 0.01698, 0.244, 0.01698, 0.244, 0.1037, 0.2347, 0.09711, 0.2347, 0.02361, 0.2304, 2.157e-08, 0.2232, 0.009224, 0.144, 0.009224, 0.1368, 2.157e-08, 0.2232, 0.1115, 0.2304, 0.1207, 0.1368, 0.1207, 0.144, 0.1115, 0.2232, 0.009224, 0.2304, 2.157e-08, 0.2396, 0.005485, 0.231, 0.01387, 0.244, 0.01698, 0.2347, 0.02361, 0.231, 0.01387, 0.2396, 0.005485, 0.2304, 0.1207, 0.2232, 0.1115, 0.231, 0.1069, 0.2396, 0.1152, 0.2347, 0.09711, 0.244, 0.1037, 0.2396, 0.1152, 0.231, 0.1069, 0.1368, 2.157e-08, 0.144, 0.009224, 0.1362, 0.01387, 0.1276, 0.005485, 0.2347, 0.02361, 0.2347, 0.09711, 0.231, 0.1069, 0.2232, 0.1115, 0.144, 0.1115, 0.1362, 0.1069, 0.1325, 0.09711, 0.1325, 0.02361, 0.1362, 0.01387, 0.144, 0.009224, 0.2232, 0.009224, 0.231, 0.01387, 0.1325, 0.02361, 0.1232, 0.01698, 0.1276, 0.005485, 0.1362, 0.01387, 0.144, 0.1115, 0.1368, 0.1207, 0.1276, 0.1152, 0.1362, 0.1069, 0.1232, 0.1037, 0.1325, 0.09711, 0.1362, 0.1069, 0.1276, 0.1152, 0.3828, 0.2706, 0.3828, 0.3441, 0.3736, 0.3507, 0.3736, 0.264, 0.4943, 0.264, 0.4943, 0.3507, 0.4851, 0.3441, 0.4851, 0.2706, 0.4807, 0.247, 0.4736, 0.2562, 0.3943, 0.2562, 0.3872, 0.247, 0.4736, 0.3585, 0.4807, 0.3677, 0.3872, 0.3677, 0.3943, 0.3585, 0.4736, 0.2562, 0.4807, 0.247, 0.4899, 0.2525, 0.4814, 0.2609, 0.4943, 0.264, 0.4851, 0.2706, 0.4814, 0.2609, 0.4899, 0.2525, 0.4807, 0.3677, 0.4736, 0.3585, 0.4814, 0.3539, 0.4899, 0.3622, 0.4851, 0.3441, 0.4943, 0.3507, 0.4899, 0.3622, 0.4814, 0.3539, 0.3872, 0.247, 0.3943, 0.2562, 0.3865, 0.2609, 0.378, 0.2525, 0.4851, 0.2706, 0.4851, 0.3441, 0.4814, 0.3539, 0.4736, 0.3585, 0.3943, 0.3585, 0.3865, 0.3539, 0.3828, 0.3441, 0.3828, 0.2706, 0.3865, 0.2609, 0.3943, 0.2562, 0.4736, 0.2562, 0.4814, 0.2609, 0.3828, 0.2706, 0.3736, 0.264, 0.378, 0.2525, 0.3865, 0.2609, 0.3943, 0.3585, 0.3872, 0.3677, 0.378, 0.3622, 0.3865, 0.3539, 0.3736, 0.3507, 0.3828, 0.3441, 0.3865, 0.3539, 0.378, 0.3622, 0.009224, 0.1471, 0.009224, 0.2206, 2.588e-08, 0.2272, 2.588e-08, 0.1404, 0.1207, 0.1404, 0.1207, 0.2272, 0.1115, 0.2206, 0.1115, 0.1471, 0.1071, 0.1235, 0.09999, 0.1327, 0.02074, 0.1327, 0.01359, 0.1235, 0.09999, 0.235, 0.1071, 0.2442, 0.01359, 0.2442, 0.02074, 0.235, 0.09999, 0.1327, 0.1071, 0.1235, 0.1163, 0.1289, 0.1078, 0.1373, 0.1207, 0.1404, 0.1115, 0.1471, 0.1078, 0.1373, 0.1163, 0.1289, 0.1071, 0.2442, 0.09999, 0.235, 0.1078, 0.2303, 0.1163, 0.2387, 0.1115, 0.2206, 0.1207, 0.2272, 0.1163, 0.2387, 0.1078, 0.2303, 0.01359, 0.1235, 0.02074, 0.1327, 0.01294, 0.1373, 0.004388, 0.1289, 0.1115, 0.1471, 0.1115, 0.2206, 0.1078, 0.2303, 0.09999, 0.235, 0.02074, 0.235, 0.01294, 0.2303, 0.009224, 0.2206, 0.009224, 0.1471, 0.01294, 0.1373, 0.02074, 0.1327, 0.09999, 0.1327, 0.1078, 0.1373, 0.009224, 0.1471, 2.588e-08, 0.1404, 0.004388, 0.1289, 0.01294, 0.1373, 0.02074, 0.235, 0.01359, 0.2442, 0.004388, 0.2387, 0.01294, 0.2303, 2.588e-08, 0.2272, 0.009224, 0.2206, 0.01294, 0.2303, 0.004388, 0.2387, 0.2928, 0.8519, 0.2928, 0.9887, 0.156, 0.9887, 0.156, 0.8519, 0.657, 0.03543, 0.657, 0.2572, 0.5104, 0.2572, 0.5104, 0.03543, 0.9768, 0.2753, 0.8302, 0.2753, 0.8302, 0.2572, 0.9768, 0.2572, 0.657, 0.2572, 0.657, 0.03543, 0.6636, 0.04593, 0.6636, 0.2544, 0.657, 0.2753, 0.5104, 0.2753, 0.5104, 0.2572, 0.657, 0.2572, 0.8169, 0.2753, 0.6703, 0.2753, 0.6703, 0.2572, 0.8169, 0.2572, 0.9768, 0.03543, 0.9768, 0.2572, 0.8302, 0.2572, 0.8302, 0.03543, 0.8169, 0.03543, 0.8169, 0.2572, 0.6703, 0.2572, 0.6703, 0.03543, 0.6703, 0.03543, 0.6636, 0.04593, 0.657, 0.03543, 0.6636, 0.03543, 0.8302, 0.03543, 0.8235, 0.04593, 0.8169, 0.03543, 0.8235, 0.03543, 0.9834, 0.2545, 0.9834, 0.2686, 0.9768, 0.2753, 0.9768, 0.2572, 0.5037, 0.2686, 0.5037, 0.2545, 0.5104, 0.2572, 0.5104, 0.2753, 0.5014, 0.6029, 0.5014, 0.5283, 0.5081, 0.5255, 0.5081, 0.6029, 0.8253, 0.6029, 0.8253, 0.5319, 0.832, 0.5255, 0.832, 0.6029, 0.6634, 0.6029, 0.6634, 0.5319, 0.6701, 0.5255, 0.6701, 0.6029, 0.8235, 0.2714, 0.8235, 0.2544, 0.8302, 0.2572, 0.8302, 0.2753, 0.6636, 0.2714, 0.6636, 0.2544, 0.6703, 0.2572, 0.6703, 0.2753, 0.8235, 0.2544, 0.8235, 0.04593, 0.8302, 0.03543, 0.8302, 0.2572, 0.6636, 0.2544, 0.6636, 0.04593, 0.6703, 0.03543, 0.6703, 0.2572, 0.657, 0.2753, 0.657, 0.2572, 0.6636, 0.2544, 0.6636, 0.2714, 0.6566, 0.6029, 0.6566, 0.5255, 0.6634, 0.5319, 0.6634, 0.6029, 0.8169, 0.2572, 0.8169, 0.03543, 0.8235, 0.04593, 0.8235, 0.2544, 0.8169, 0.2753, 0.8169, 0.2572, 0.8235, 0.2544, 0.8235, 0.2714, 0.8185, 0.6029, 0.8185, 0.5255, 0.8253, 0.5319, 0.8253, 0.6029, 0.9872, 0.5283, 0.9872, 0.6029, 0.9805, 0.6029, 0.9805, 0.5255, 0.8185, 0.5255, 0.8185, 0.6029, 0.6701, 0.6029, 0.6701, 0.5255, 0.9805, 0.5255, 0.9805, 0.6029, 0.832, 0.6029, 0.832, 0.5255, 0.6566, 0.5255, 0.6566, 0.6029, 0.5081, 0.6029, 0.5081, 0.5255, 0.1325, 0.3919, 0.1325, 0.4654, 0.1232, 0.472, 0.1232, 0.3853, 0.244, 0.3853, 0.244, 0.472, 0.2347, 0.4654, 0.2347, 0.3919, 0.2304, 0.3683, 0.2232, 0.3775, 0.144, 0.3775, 0.1368, 0.3683, 0.2232, 0.4798, 0.2304, 0.489, 0.1368, 0.489, 0.144, 0.4798, 0.2232, 0.3775, 0.2304, 0.3683, 0.2396, 0.3738, 0.231, 0.3822, 0.244, 0.3853, 0.2347, 0.3919, 0.231, 0.3822, 0.2396, 0.3738, 0.2304, 0.489, 0.2232, 0.4798, 0.231, 0.4751, 0.2396, 0.4835, 0.2347, 0.4654, 0.244, 0.472, 0.2396, 0.4835, 0.231, 0.4751, 0.1368, 0.3683, 0.144, 0.3775, 0.1362, 0.3822, 0.1276, 0.3738, 0.2347, 0.3919, 0.2347, 0.4654, 0.231, 0.4751, 0.2232, 0.4798, 0.144, 0.4798, 0.1362, 0.4751, 0.1325, 0.4654, 0.1325, 0.3919, 0.1362, 0.3822, 0.144, 0.3775, 0.2232, 0.3775, 0.231, 0.3822, 0.1325, 0.3919, 0.1232, 0.3853, 0.1276, 0.3738, 0.1362, 0.3822, 0.144, 0.4798, 0.1368, 0.489, 0.1276, 0.4835, 0.1362, 0.4751, 0.1232, 0.472, 0.1325, 0.4654, 0.1362, 0.4751, 0.1276, 0.4835, 0.2567, 0.2704, 0.2567, 0.3439, 0.2475, 0.3506, 0.2475, 0.2638, 0.3682, 0.2638, 0.3682, 0.3506, 0.359, 0.3439, 0.359, 0.2704, 0.3546, 0.2468, 0.3475, 0.2561, 0.2682, 0.2561, 0.2611, 0.2468, 0.3475, 0.3583, 0.3546, 0.3676, 0.2611, 0.3676, 0.2682, 0.3583, 0.3475, 0.2561, 0.3546, 0.2468, 0.3638, 0.2523, 0.3553, 0.2607, 0.3682, 0.2638, 0.359, 0.2704, 0.3553, 0.2607, 0.3638, 0.2523, 0.3546, 0.3676, 0.3475, 0.3583, 0.3553, 0.3537, 0.3638, 0.3621, 0.359, 0.3439, 0.3682, 0.3506, 0.3638, 0.3621, 0.3553, 0.3537, 0.2611, 0.2468, 0.2682, 0.2561, 0.2604, 0.2607, 0.2519, 0.2523, 0.359, 0.2704, 0.359, 0.3439, 0.3553, 0.3537, 0.3475, 0.3583, 0.2682, 0.3583, 0.2604, 0.3537, 0.2567, 0.3439, 0.2567, 0.2704, 0.2604, 0.2607, 0.2682, 0.2561, 0.3475, 0.2561, 0.3553, 0.2607, 0.2567, 0.2704, 0.2475, 0.2638, 0.2519, 0.2523, 0.2604, 0.2607, 0.2682, 0.3583, 0.2611, 0.3676, 0.2519, 0.3621, 0.2604, 0.3537, 0.2475, 0.3506, 0.2567, 0.3439, 0.2604, 0.3537, 0.2519, 0.3621, 0.1325, 0.02361, 0.1325, 0.09711, 0.1232, 0.1037, 0.1232, 0.01698, 0.244, 0.01698, 0.244, 0.1037, 0.2347, 0.09711, 0.2347, 0.02361, 0.2304, 2.157e-08, 0.2232, 0.009224, 0.144, 0.009224, 0.1368, 2.157e-08, 0.2232, 0.1115, 0.2304, 0.1207, 0.1368, 0.1207, 0.144, 0.1115, 0.2232, 0.009224, 0.2304, 2.157e-08, 0.2396, 0.005485, 0.231, 0.01387, 0.244, 0.01698, 0.2347, 0.02361, 0.231, 0.01387, 0.2396, 0.005485, 0.2304, 0.1207, 0.2232, 0.1115, 0.231, 0.1069, 0.2396, 0.1152, 0.2347, 0.09711, 0.244, 0.1037, 0.2396, 0.1152, 0.231, 0.1069, 0.1368, 2.157e-08, 0.144, 0.009224, 0.1362, 0.01387, 0.1276, 0.005485, 0.2347, 0.02361, 0.2347, 0.09711, 0.231, 0.1069, 0.2232, 0.1115, 0.144, 0.1115, 0.1362, 0.1069, 0.1325, 0.09711, 0.1325, 0.02361, 0.1362, 0.01387, 0.144, 0.009224, 0.2232, 0.009224, 0.231, 0.01387, 0.1325, 0.02361, 0.1232, 0.01698, 0.1276, 0.005485, 0.1362, 0.01387, 0.144, 0.1115, 0.1368, 0.1207, 0.1276, 0.1152, 0.1362, 0.1069, 0.1232, 0.1037, 0.1325, 0.09711, 0.1362, 0.1069, 0.1276, 0.1152, 0.3828, 0.2706, 0.3828, 0.3441, 0.3736, 0.3507, 0.3736, 0.264, 0.4943, 0.264, 0.4943, 0.3507, 0.4851, 0.3441, 0.4851, 0.2706, 0.4807, 0.247, 0.4736, 0.2562, 0.3943, 0.2562, 0.3872, 0.247, 0.4736, 0.3585, 0.4807, 0.3677, 0.3872, 0.3677, 0.3943, 0.3585, 0.4736, 0.2562, 0.4807, 0.247, 0.4899, 0.2525, 0.4814, 0.2609, 0.4943, 0.264, 0.4851, 0.2706, 0.4814, 0.2609, 0.4899, 0.2525, 0.4807, 0.3677, 0.4736, 0.3585, 0.4814, 0.3539, 0.4899, 0.3622, 0.4851, 0.3441, 0.4943, 0.3507, 0.4899, 0.3622, 0.4814, 0.3539, 0.3872, 0.247, 0.3943, 0.2562, 0.3865, 0.2609, 0.378, 0.2525, 0.4851, 0.2706, 0.4851, 0.3441, 0.4814, 0.3539, 0.4736, 0.3585, 0.3943, 0.3585, 0.3865, 0.3539, 0.3828, 0.3441, 0.3828, 0.2706, 0.3865, 0.2609, 0.3943, 0.2562, 0.4736, 0.2562, 0.4814, 0.2609, 0.3828, 0.2706, 0.3736, 0.264, 0.378, 0.2525, 0.3865, 0.2609, 0.3943, 0.3585, 0.3872, 0.3677, 0.378, 0.3622, 0.3865, 0.3539, 0.3736, 0.3507, 0.3828, 0.3441, 0.3865, 0.3539, 0.378, 0.3622, 0.009224, 0.1471, 0.009224, 0.2206, 2.588e-08, 0.2272, 2.588e-08, 0.1404, 0.1207, 0.1404, 0.1207, 0.2272, 0.1115, 0.2206, 0.1115, 0.1471, 0.1071, 0.1235, 0.09999, 0.1327, 0.02074, 0.1327, 0.01359, 0.1235, 0.09999, 0.235, 0.1071, 0.2442, 0.01359, 0.2442, 0.02074, 0.235, 0.09999, 0.1327, 0.1071, 0.1235, 0.1163, 0.1289, 0.1078, 0.1373, 0.1207, 0.1404, 0.1115, 0.1471, 0.1078, 0.1373, 0.1163, 0.1289, 0.1071, 0.2442, 0.09999, 0.235, 0.1078, 0.2303, 0.1163, 0.2387, 0.1115, 0.2206, 0.1207, 0.2272, 0.1163, 0.2387, 0.1078, 0.2303, 0.01359, 0.1235, 0.02074, 0.1327, 0.01294, 0.1373, 0.004388, 0.1289, 0.1115, 0.1471, 0.1115, 0.2206, 0.1078, 0.2303, 0.09999, 0.235, 0.02074, 0.235, 0.01294, 0.2303, 0.009224, 0.2206, 0.009224, 0.1471, 0.01294, 0.1373, 0.02074, 0.1327, 0.09999, 0.1327, 0.1078, 0.1373, 0.009224, 0.1471, 2.588e-08, 0.1404, 0.004388, 0.1289, 0.01294, 0.1373, 0.02074, 0.235, 0.01359, 0.2442, 0.004388, 0.2387, 0.01294, 0.2303, 2.588e-08, 0.2272, 0.009224, 0.2206, 0.01294, 0.2303, 0.004388, 0.2387, 0.2928, 0.8519, 0.2928, 0.9887, 0.156, 0.9887, 0.156, 0.8519, 0.657, 0.03543, 0.657, 0.2572, 0.5104, 0.2572, 0.5104, 0.03543, 0.9768, 0.2753, 0.8302, 0.2753, 0.8302, 0.2572, 0.9768, 0.2572, 0.657, 0.2572, 0.657, 0.03543, 0.6636, 0.04593, 0.6636, 0.2544, 0.657, 0.2753, 0.5104, 0.2753, 0.5104, 0.2572, 0.657, 0.2572, 0.8169, 0.2753, 0.6703, 0.2753, 0.6703, 0.2572, 0.8169, 0.2572, 0.9768, 0.03543, 0.9768, 0.2572, 0.8302, 0.2572, 0.8302, 0.03543, 0.8169, 0.03543, 0.8169, 0.2572, 0.6703, 0.2572, 0.6703, 0.03543, 0.6703, 0.03543, 0.6636, 0.04593, 0.657, 0.03543, 0.6636, 0.03543, 0.8302, 0.03543, 0.8235, 0.04593, 0.8169, 0.03543, 0.8235, 0.03543, 0.9834, 0.2545, 0.9834, 0.2686, 0.9768, 0.2753, 0.9768, 0.2572, 0.5037, 0.2686, 0.5037, 0.2545, 0.5104, 0.2572, 0.5104, 0.2753, 0.5014, 0.6029, 0.5014, 0.5283, 0.5081, 0.5255, 0.5081, 0.6029, 0.8253, 0.6029, 0.8253, 0.5319, 0.832, 0.5255, 0.832, 0.6029, 0.6634, 0.6029, 0.6634, 0.5319, 0.6701, 0.5255, 0.6701, 0.6029, 0.8235, 0.2714, 0.8235, 0.2544, 0.8302, 0.2572, 0.8302, 0.2753, 0.6636, 0.2714, 0.6636, 0.2544, 0.6703, 0.2572, 0.6703, 0.2753, 0.8235, 0.2544, 0.8235, 0.04593, 0.8302, 0.03543, 0.8302, 0.2572, 0.6636, 0.2544, 0.6636, 0.04593, 0.6703, 0.03543, 0.6703, 0.2572, 0.657, 0.2753, 0.657, 0.2572, 0.6636, 0.2544, 0.6636, 0.2714, 0.6566, 0.6029, 0.6566, 0.5255, 0.6634, 0.5319, 0.6634, 0.6029, 0.8169, 0.2572, 0.8169, 0.03543, 0.8235, 0.04593, 0.8235, 0.2544, 0.8169, 0.2753, 0.8169, 0.2572, 0.8235, 0.2544, 0.8235, 0.2714, 0.8185, 0.6029, 0.8185, 0.5255, 0.8253, 0.5319, 0.8253, 0.6029, 0.9872, 0.5283, 0.9872, 0.6029, 0.9805, 0.6029, 0.9805, 0.5255, 0.8185, 0.5255, 0.8185, 0.6029, 0.6701, 0.6029, 0.6701, 0.5255, 0.9805, 0.5255, 0.9805, 0.6029, 0.832, 0.6029, 0.832, 0.5255, 0.6566, 0.5255, 0.6566, 0.6029, 0.5081, 0.6029, 0.5081, 0.5255, 0.1325, 0.3919, 0.1325, 0.4654, 0.1232, 0.472, 0.1232, 0.3853, 0.244, 0.3853, 0.244, 0.472, 0.2347, 0.4654, 0.2347, 0.3919, 0.2304, 0.3683, 0.2232, 0.3775, 0.144, 0.3775, 0.1368, 0.3683, 0.2232, 0.4798, 0.2304, 0.489, 0.1368, 0.489, 0.144, 0.4798, 0.2232, 0.3775, 0.2304, 0.3683, 0.2396, 0.3738, 0.231, 0.3822, 0.244, 0.3853, 0.2347, 0.3919, 0.231, 0.3822, 0.2396, 0.3738, 0.2304, 0.489, 0.2232, 0.4798, 0.231, 0.4751, 0.2396, 0.4835, 0.2347, 0.4654, 0.244, 0.472, 0.2396, 0.4835, 0.231, 0.4751, 0.1368, 0.3683, 0.144, 0.3775, 0.1362, 0.3822, 0.1276, 0.3738, 0.2347, 0.3919, 0.2347, 0.4654, 0.231, 0.4751, 0.2232, 0.4798, 0.144, 0.4798, 0.1362, 0.4751, 0.1325, 0.4654, 0.1325, 0.3919, 0.1362, 0.3822, 0.144, 0.3775, 0.2232, 0.3775, 0.231, 0.3822, 0.1325, 0.3919, 0.1232, 0.3853, 0.1276, 0.3738, 0.1362, 0.3822, 0.144, 0.4798, 0.1368, 0.489, 0.1276, 0.4835, 0.1362, 0.4751, 0.1232, 0.472, 0.1325, 0.4654, 0.1362, 0.4751, 0.1276, 0.4835, 0.2567, 0.2704, 0.2567, 0.3439, 0.2475, 0.3506, 0.2475, 0.2638, 0.3682, 0.2638, 0.3682, 0.3506, 0.359, 0.3439, 0.359, 0.2704, 0.3546, 0.2468, 0.3475, 0.2561, 0.2682, 0.2561, 0.2611, 0.2468, 0.3475, 0.3583, 0.3546, 0.3676, 0.2611, 0.3676, 0.2682, 0.3583, 0.3475, 0.2561, 0.3546, 0.2468, 0.3638, 0.2523, 0.3553, 0.2607, 0.3682, 0.2638, 0.359, 0.2704, 0.3553, 0.2607, 0.3638, 0.2523, 0.3546, 0.3676, 0.3475, 0.3583, 0.3553, 0.3537, 0.3638, 0.3621, 0.359, 0.3439, 0.3682, 0.3506, 0.3638, 0.3621, 0.3553, 0.3537, 0.2611, 0.2468, 0.2682, 0.2561, 0.2604, 0.2607, 0.2519, 0.2523, 0.359, 0.2704, 0.359, 0.3439, 0.3553, 0.3537, 0.3475, 0.3583, 0.2682, 0.3583, 0.2604, 0.3537, 0.2567, 0.3439, 0.2567, 0.2704, 0.2604, 0.2607, 0.2682, 0.2561, 0.3475, 0.2561, 0.3553, 0.2607, 0.2567, 0.2704, 0.2475, 0.2638, 0.2519, 0.2523, 0.2604, 0.2607, 0.2682, 0.3583, 0.2611, 0.3676, 0.2519, 0.3621, 0.2604, 0.3537, 0.2475, 0.3506, 0.2567, 0.3439, 0.2604, 0.3537, 0.2519, 0.3621, 0.1325, 0.02361, 0.1325, 0.09711, 0.1232, 0.1037, 0.1232, 0.01698, 0.244, 0.01698, 0.244, 0.1037, 0.2347, 0.09711, 0.2347, 0.02361, 0.2304, 2.157e-08, 0.2232, 0.009224, 0.144, 0.009224, 0.1368, 2.157e-08, 0.2232, 0.1115, 0.2304, 0.1207, 0.1368, 0.1207, 0.144, 0.1115, 0.2232, 0.009224, 0.2304, 2.157e-08, 0.2396, 0.005485, 0.231, 0.01387, 0.244, 0.01698, 0.2347, 0.02361, 0.231, 0.01387, 0.2396, 0.005485, 0.2304, 0.1207, 0.2232, 0.1115, 0.231, 0.1069, 0.2396, 0.1152, 0.2347, 0.09711, 0.244, 0.1037, 0.2396, 0.1152, 0.231, 0.1069, 0.1368, 2.157e-08, 0.144, 0.009224, 0.1362, 0.01387, 0.1276, 0.005485, 0.2347, 0.02361, 0.2347, 0.09711, 0.231, 0.1069, 0.2232, 0.1115, 0.144, 0.1115, 0.1362, 0.1069, 0.1325, 0.09711, 0.1325, 0.02361, 0.1362, 0.01387, 0.144, 0.009224, 0.2232, 0.009224, 0.231, 0.01387, 0.1325, 0.02361, 0.1232, 0.01698, 0.1276, 0.005485, 0.1362, 0.01387, 0.144, 0.1115, 0.1368, 0.1207, 0.1276, 0.1152, 0.1362, 0.1069, 0.1232, 0.1037, 0.1325, 0.09711, 0.1362, 0.1069, 0.1276, 0.1152, 0.3828, 0.2706, 0.3828, 0.3441, 0.3736, 0.3507, 0.3736, 0.264, 0.4943, 0.264, 0.4943, 0.3507, 0.4851, 0.3441, 0.4851, 0.2706, 0.4807, 0.247, 0.4736, 0.2562, 0.3943, 0.2562, 0.3872, 0.247, 0.4736, 0.3585, 0.4807, 0.3677, 0.3872, 0.3677, 0.3943, 0.3585, 0.4736, 0.2562, 0.4807, 0.247, 0.4899, 0.2525, 0.4814, 0.2609, 0.4943, 0.264, 0.4851, 0.2706, 0.4814, 0.2609, 0.4899, 0.2525, 0.4807, 0.3677, 0.4736, 0.3585, 0.4814, 0.3539, 0.4899, 0.3622, 0.4851, 0.3441, 0.4943, 0.3507, 0.4899, 0.3622, 0.4814, 0.3539, 0.3872, 0.247, 0.3943, 0.2562, 0.3865, 0.2609, 0.378, 0.2525, 0.4851, 0.2706, 0.4851, 0.3441, 0.4814, 0.3539, 0.4736, 0.3585, 0.3943, 0.3585, 0.3865, 0.3539, 0.3828, 0.3441, 0.3828, 0.2706, 0.3865, 0.2609, 0.3943, 0.2562, 0.4736, 0.2562, 0.4814, 0.2609, 0.3828, 0.2706, 0.3736, 0.264, 0.378, 0.2525, 0.3865, 0.2609, 0.3943, 0.3585, 0.3872, 0.3677, 0.378, 0.3622, 0.3865, 0.3539, 0.3736, 0.3507, 0.3828, 0.3441, 0.3865, 0.3539, 0.378, 0.3622, 0.009224, 0.1471, 0.009224, 0.2206, 2.588e-08, 0.2272, 2.588e-08, 0.1404, 0.1207, 0.1404, 0.1207, 0.2272, 0.1115, 0.2206, 0.1115, 0.1471, 0.1071, 0.1235, 0.09999, 0.1327, 0.02074, 0.1327, 0.01359, 0.1235, 0.09999, 0.235, 0.1071, 0.2442, 0.01359, 0.2442, 0.02074, 0.235, 0.09999, 0.1327, 0.1071, 0.1235, 0.1163, 0.1289, 0.1078, 0.1373, 0.1207, 0.1404, 0.1115, 0.1471, 0.1078, 0.1373, 0.1163, 0.1289, 0.1071, 0.2442, 0.09999, 0.235, 0.1078, 0.2303, 0.1163, 0.2387, 0.1115, 0.2206, 0.1207, 0.2272, 0.1163, 0.2387, 0.1078, 0.2303, 0.01359, 0.1235, 0.02074, 0.1327, 0.01294, 0.1373, 0.004388, 0.1289, 0.1115, 0.1471, 0.1115, 0.2206, 0.1078, 0.2303, 0.09999, 0.235, 0.02074, 0.235, 0.01294, 0.2303, 0.009224, 0.2206, 0.009224, 0.1471, 0.01294, 0.1373, 0.02074, 0.1327, 0.09999, 0.1327, 0.1078, 0.1373, 0.009224, 0.1471, 2.588e-08, 0.1404, 0.004388, 0.1289, 0.01294, 0.1373, 0.02074, 0.235, 0.01359, 0.2442, 0.004388, 0.2387, 0.01294, 0.2303, 2.588e-08, 0.2272, 0.009224, 0.2206, 0.01294, 0.2303, 0.004388, 0.2387, 0.2928, 0.8519, 0.2928, 0.9887, 0.156, 0.9887, 0.156, 0.8519, 0.657, 0.03543, 0.657, 0.2572, 0.5104, 0.2572, 0.5104, 0.03543, 0.9768, 0.2753, 0.8302, 0.2753, 0.8302, 0.2572, 0.9768, 0.2572, 0.657, 0.2572, 0.657, 0.03543, 0.6636, 0.04593, 0.6636, 0.2544, 0.657, 0.2753, 0.5104, 0.2753, 0.5104, 0.2572, 0.657, 0.2572, 0.8169, 0.2753, 0.6703, 0.2753, 0.6703, 0.2572, 0.8169, 0.2572, 0.9768, 0.03543, 0.9768, 0.2572, 0.8302, 0.2572, 0.8302, 0.03543, 0.8169, 0.03543, 0.8169, 0.2572, 0.6703, 0.2572, 0.6703, 0.03543, 0.6703, 0.03543, 0.6636, 0.04593, 0.657, 0.03543, 0.6636, 0.03543, 0.8302, 0.03543, 0.8235, 0.04593, 0.8169, 0.03543, 0.8235, 0.03543, 0.9834, 0.2545, 0.9834, 0.2686, 0.9768, 0.2753, 0.9768, 0.2572, 0.5037, 0.2686, 0.5037, 0.2545, 0.5104, 0.2572, 0.5104, 0.2753, 0.5014, 0.6029, 0.5014, 0.5283, 0.5081, 0.5255, 0.5081, 0.6029, 0.8253, 0.6029, 0.8253, 0.5319, 0.832, 0.5255, 0.832, 0.6029, 0.6634, 0.6029, 0.6634, 0.5319, 0.6701, 0.5255, 0.6701, 0.6029, 0.8235, 0.2714, 0.8235, 0.2544, 0.8302, 0.2572, 0.8302, 0.2753, 0.6636, 0.2714, 0.6636, 0.2544, 0.6703, 0.2572, 0.6703, 0.2753, 0.8235, 0.2544, 0.8235, 0.04593, 0.8302, 0.03543, 0.8302, 0.2572, 0.6636, 0.2544, 0.6636, 0.04593, 0.6703, 0.03543, 0.6703, 0.2572, 0.657, 0.2753, 0.657, 0.2572, 0.6636, 0.2544, 0.6636, 0.2714, 0.6566, 0.6029, 0.6566, 0.5255, 0.6634, 0.5319, 0.6634, 0.6029, 0.8169, 0.2572, 0.8169, 0.03543, 0.8235, 0.04593, 0.8235, 0.2544, 0.8169, 0.2753, 0.8169, 0.2572, 0.8235, 0.2544, 0.8235, 0.2714, 0.8185, 0.6029, 0.8185, 0.5255, 0.8253, 0.5319, 0.8253, 0.6029, 0.9872, 0.5283, 0.9872, 0.6029, 0.9805, 0.6029, 0.9805, 0.5255, 0.8185, 0.5255, 0.8185, 0.6029, 0.6701, 0.6029, 0.6701, 0.5255, 0.9805, 0.5255, 0.9805, 0.6029, 0.832, 0.6029, 0.832, 0.5255, 0.6566, 0.5255, 0.6566, 0.6029, 0.5081, 0.6029, 0.5081, 0.5255, 0.1325, 0.3919, 0.1325, 0.4654, 0.1232, 0.472, 0.1232, 0.3853, 0.244, 0.3853, 0.244, 0.472, 0.2347, 0.4654, 0.2347, 0.3919, 0.2304, 0.3683, 0.2232, 0.3775, 0.144, 0.3775, 0.1368, 0.3683, 0.2232, 0.4798, 0.2304, 0.489, 0.1368, 0.489, 0.144, 0.4798, 0.2232, 0.3775, 0.2304, 0.3683, 0.2396, 0.3738, 0.231, 0.3822, 0.244, 0.3853, 0.2347, 0.3919, 0.231, 0.3822, 0.2396, 0.3738, 0.2304, 0.489, 0.2232, 0.4798, 0.231, 0.4751, 0.2396, 0.4835, 0.2347, 0.4654, 0.244, 0.472, 0.2396, 0.4835, 0.231, 0.4751, 0.1368, 0.3683, 0.144, 0.3775, 0.1362, 0.3822, 0.1276, 0.3738, 0.2347, 0.3919, 0.2347, 0.4654, 0.231, 0.4751, 0.2232, 0.4798, 0.144, 0.4798, 0.1362, 0.4751, 0.1325, 0.4654, 0.1325, 0.3919, 0.1362, 0.3822, 0.144, 0.3775, 0.2232, 0.3775, 0.231, 0.3822, 0.1325, 0.3919, 0.1232, 0.3853, 0.1276, 0.3738, 0.1362, 0.3822, 0.144, 0.4798, 0.1368, 0.489, 0.1276, 0.4835, 0.1362, 0.4751, 0.1232, 0.472, 0.1325, 0.4654, 0.1362, 0.4751, 0.1276, 0.4835, 0.2567, 0.2704, 0.2567, 0.3439, 0.2475, 0.3506, 0.2475, 0.2638, 0.3682, 0.2638, 0.3682, 0.3506, 0.359, 0.3439, 0.359, 0.2704, 0.3546, 0.2468, 0.3475, 0.2561, 0.2682, 0.2561, 0.2611, 0.2468, 0.3475, 0.3583, 0.3546, 0.3676, 0.2611, 0.3676, 0.2682, 0.3583, 0.3475, 0.2561, 0.3546, 0.2468, 0.3638, 0.2523, 0.3553, 0.2607, 0.3682, 0.2638, 0.359, 0.2704, 0.3553, 0.2607, 0.3638, 0.2523, 0.3546, 0.3676, 0.3475, 0.3583, 0.3553, 0.3537, 0.3638, 0.3621, 0.359, 0.3439, 0.3682, 0.3506, 0.3638, 0.3621, 0.3553, 0.3537, 0.2611, 0.2468, 0.2682, 0.2561, 0.2604, 0.2607, 0.2519, 0.2523, 0.359, 0.2704, 0.359, 0.3439, 0.3553, 0.3537, 0.3475, 0.3583, 0.2682, 0.3583, 0.2604, 0.3537, 0.2567, 0.3439, 0.2567, 0.2704, 0.2604, 0.2607, 0.2682, 0.2561, 0.3475, 0.2561, 0.3553, 0.2607, 0.2567, 0.2704, 0.2475, 0.2638, 0.2519, 0.2523, 0.2604, 0.2607, 0.2682, 0.3583, 0.2611, 0.3676, 0.2519, 0.3621, 0.2604, 0.3537, 0.2475, 0.3506, 0.2567, 0.3439, 0.2604, 0.3537, 0.2519, 0.3621, 0.1325, 0.02361, 0.1325, 0.09711, 0.1232, 0.1037, 0.1232, 0.01698, 0.244, 0.01698, 0.244, 0.1037, 0.2347, 0.09711, 0.2347, 0.02361, 0.2304, 2.157e-08, 0.2232, 0.009224, 0.144, 0.009224, 0.1368, 2.157e-08, 0.2232, 0.1115, 0.2304, 0.1207, 0.1368, 0.1207, 0.144, 0.1115, 0.2232, 0.009224, 0.2304, 2.157e-08, 0.2396, 0.005485, 0.231, 0.01387, 0.244, 0.01698, 0.2347, 0.02361, 0.231, 0.01387, 0.2396, 0.005485, 0.2304, 0.1207, 0.2232, 0.1115, 0.231, 0.1069, 0.2396, 0.1152, 0.2347, 0.09711, 0.244, 0.1037, 0.2396, 0.1152, 0.231, 0.1069, 0.1368, 2.157e-08, 0.144, 0.009224, 0.1362, 0.01387, 0.1276, 0.005485, 0.2347, 0.02361, 0.2347, 0.09711, 0.231, 0.1069, 0.2232, 0.1115, 0.144, 0.1115, 0.1362, 0.1069, 0.1325, 0.09711, 0.1325, 0.02361, 0.1362, 0.01387, 0.144, 0.009224, 0.2232, 0.009224, 0.231, 0.01387, 0.1325, 0.02361, 0.1232, 0.01698, 0.1276, 0.005485, 0.1362, 0.01387, 0.144, 0.1115, 0.1368, 0.1207, 0.1276, 0.1152, 0.1362, 0.1069, 0.1232, 0.1037, 0.1325, 0.09711, 0.1362, 0.1069, 0.1276, 0.1152, 0.3828, 0.2706, 0.3828, 0.3441, 0.3736, 0.3507, 0.3736, 0.264, 0.4943, 0.264, 0.4943, 0.3507, 0.4851, 0.3441, 0.4851, 0.2706, 0.4807, 0.247, 0.4736, 0.2562, 0.3943, 0.2562, 0.3872, 0.247, 0.4736, 0.3585, 0.4807, 0.3677, 0.3872, 0.3677, 0.3943, 0.3585, 0.4736, 0.2562, 0.4807, 0.247, 0.4899, 0.2525, 0.4814, 0.2609, 0.4943, 0.264, 0.4851, 0.2706, 0.4814, 0.2609, 0.4899, 0.2525, 0.4807, 0.3677, 0.4736, 0.3585, 0.4814, 0.3539, 0.4899, 0.3622, 0.4851, 0.3441, 0.4943, 0.3507, 0.4899, 0.3622, 0.4814, 0.3539, 0.3872, 0.247, 0.3943, 0.2562, 0.3865, 0.2609, 0.378, 0.2525, 0.4851, 0.2706, 0.4851, 0.3441, 0.4814, 0.3539, 0.4736, 0.3585, 0.3943, 0.3585, 0.3865, 0.3539, 0.3828, 0.3441, 0.3828, 0.2706, 0.3865, 0.2609, 0.3943, 0.2562, 0.4736, 0.2562, 0.4814, 0.2609, 0.3828, 0.2706, 0.3736, 0.264, 0.378, 0.2525, 0.3865, 0.2609, 0.3943, 0.3585, 0.3872, 0.3677, 0.378, 0.3622, 0.3865, 0.3539, 0.3736, 0.3507, 0.3828, 0.3441, 0.3865, 0.3539, 0.378, 0.3622, 0.009224, 0.1471, 0.009224, 0.2206, 2.588e-08, 0.2272, 2.588e-08, 0.1404, 0.1207, 0.1404, 0.1207, 0.2272, 0.1115, 0.2206, 0.1115, 0.1471, 0.1071, 0.1235, 0.09999, 0.1327, 0.02074, 0.1327, 0.01359, 0.1235, 0.09999, 0.235, 0.1071, 0.2442, 0.01359, 0.2442, 0.02074, 0.235, 0.09999, 0.1327, 0.1071, 0.1235, 0.1163, 0.1289, 0.1078, 0.1373, 0.1207, 0.1404, 0.1115, 0.1471, 0.1078, 0.1373, 0.1163, 0.1289, 0.1071, 0.2442, 0.09999, 0.235, 0.1078, 0.2303, 0.1163, 0.2387, 0.1115, 0.2206, 0.1207, 0.2272, 0.1163, 0.2387, 0.1078, 0.2303, 0.01359, 0.1235, 0.02074, 0.1327, 0.01294, 0.1373, 0.004388, 0.1289, 0.1115, 0.1471, 0.1115, 0.2206, 0.1078, 0.2303, 0.09999, 0.235, 0.02074, 0.235, 0.01294, 0.2303, 0.009224, 0.2206, 0.009224, 0.1471, 0.01294, 0.1373, 0.02074, 0.1327, 0.09999, 0.1327, 0.1078, 0.1373, 0.009224, 0.1471, 2.588e-08, 0.1404, 0.004388, 0.1289, 0.01294, 0.1373, 0.02074, 0.235, 0.01359, 0.2442, 0.004388, 0.2387, 0.01294, 0.2303, 2.588e-08, 0.2272, 0.009224, 0.2206, 0.01294, 0.2303, 0.004388, 0.2387, 0.9768, 0.03543, 0.5104, 0.03543, 0.5104, 0.2572, 0.5037, 0.2545, 0.9768, 0.03543, 0.5104, 0.03543, 0.5104, 0.2572, 0.9768, 0.2572, 0.9768, 0.2572, 0.9768, 0.03543, 0.5104, 0.03543, 0.5104, 0.2572, 0.9768, 0.2572, 0.9768, 0.03543, 0.5104, 0.03543, 0.5104, 0.2572, 0.4372, 0.8577, 0.4372, 0.9869, 0.3079, 0.9869, 0.3079, 0.8577])
me_cube_007.materials.append(mat_wall)
me_cube_007.update()

# ---- objects
ob_cube_002 = bpy.data.objects.new('Cube.002', me_cube_005)
ob_cube_003 = bpy.data.objects.new('Cube.003', me_cube_007)

# ---- transforms, parenting, visibility, modifiers, constraints
ob_cube_002.location = (0.8001, 0.5, 1.101)
ob_cube_002.rotation_euler = (4.503e-08, -0.7243, -1.189e-07)
ob_cube_002.scale = (0.03439, 0.4, 0.4)
ob_cube_003.location = (1.192e-07, 1.0, -1.0)
ob_cube_003.rotation_euler = (0.0, -0.0, -7.854)
ob_cube_003.scale = (0.008515, 0.03448, 0.03247)

# ---- collection membership
scene.collection.objects.link(ob_cube_002)
scene.collection.objects.link(ob_cube_003)

# ---- scene / render settings (as saved in the file)
scene.frame_start = 1; scene.frame_end = 250; scene.frame_set(2)
scene.render.engine = 'BLENDER_EEVEE_NEXT'
bpy.context.view_layer.update()

# ---- added for rendering (the .blend has no active camera and no usable light): camera, sun
cam_auto = bpy.data.cameras.new('AutoCamera')
cam_auto.lens = 50.0
cam_auto.sensor_width = 36.0
cam_auto.clip_end = 1000.0
ob_auto_camera = bpy.data.objects.new('AutoCamera', cam_auto)
scene.collection.objects.link(ob_auto_camera)
ob_auto_camera.location = (2.64687, -2.02172, 2.24264)
ob_auto_camera.rotation_euler = (1.09748, -7.21219e-08, 0.694738)
scene.camera = ob_auto_camera
light_auto_sun = bpy.data.lights.new('AutoSun', 'SUN')
light_auto_sun.energy = 3.0
light_auto_sun.angle = 0.0523599
ob_auto_sun = bpy.data.objects.new('AutoSun', light_auto_sun)
scene.collection.objects.link(ob_auto_sun)
ob_auto_sun.rotation_euler = (0.872665, 0.174533, 0.523599)
bpy.context.view_layer.update()
